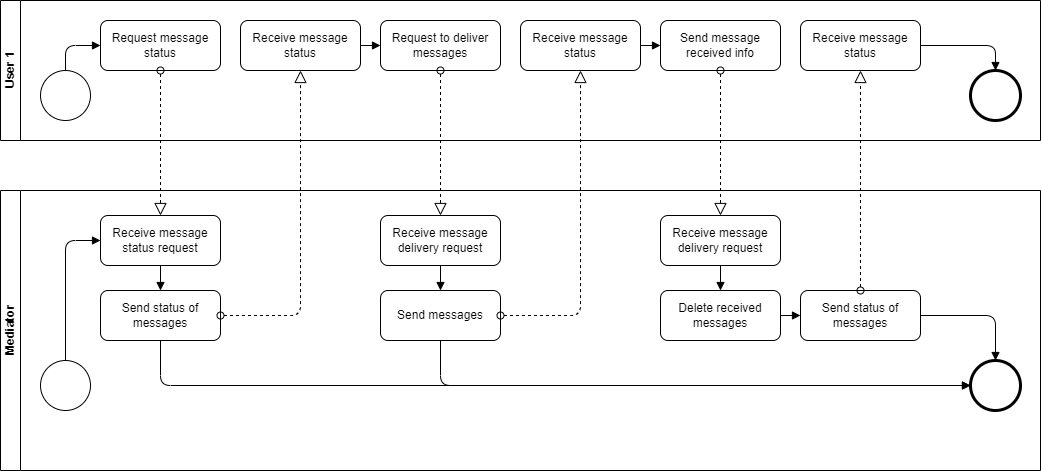

The diagram above was exported from draw.io. Its source (the exported page's mxGraphModel, read from the mxfile embedded in the PNG):
<mxGraphModel dx="1668" dy="965" grid="1" gridSize="10" guides="1" tooltips="1" connect="1" arrows="1" fold="1" page="1" pageScale="1" pageWidth="1654" pageHeight="2336" math="0" shadow="0">
  <root>
    <mxCell id="f-FXeoF4VYywqgSqr0h1-0" />
    <mxCell id="f-FXeoF4VYywqgSqr0h1-1" parent="f-FXeoF4VYywqgSqr0h1-0" />
    <mxCell id="aWQKsrGwJfmuKPNq6JRV-0" value="User 1&lt;br&gt;" style="swimlane;html=1;horizontal=0;startSize=20;" parent="f-FXeoF4VYywqgSqr0h1-1" vertex="1">
      <mxGeometry x="120" y="200" width="1040" height="140" as="geometry">
        <mxRectangle x="140" y="70" width="30" height="60" as="alternateBounds" />
      </mxGeometry>
    </mxCell>
    <mxCell id="aWQKsrGwJfmuKPNq6JRV-1" value="" style="shape=mxgraph.bpmn.shape;html=1;verticalLabelPosition=bottom;labelBackgroundColor=#ffffff;verticalAlign=top;align=center;perimeter=ellipsePerimeter;outlineConnect=0;outline=standard;symbol=general;" parent="aWQKsrGwJfmuKPNq6JRV-0" vertex="1">
      <mxGeometry x="40" y="70" width="50" height="50" as="geometry" />
    </mxCell>
    <mxCell id="aWQKsrGwJfmuKPNq6JRV-2" value="" style="endArrow=block;endFill=1;endSize=6;html=1;entryX=0;entryY=0.5;entryDx=0;entryDy=0;exitX=0.5;exitY=0;exitDx=0;exitDy=0;" parent="aWQKsrGwJfmuKPNq6JRV-0" source="aWQKsrGwJfmuKPNq6JRV-1" target="aWQKsrGwJfmuKPNq6JRV-3" edge="1">
      <mxGeometry x="-0.25" y="-5" width="100" relative="1" as="geometry">
        <mxPoint x="90" y="135" as="sourcePoint" />
        <mxPoint x="160" y="135" as="targetPoint" />
        <Array as="points">
          <mxPoint x="65" y="45" />
        </Array>
        <mxPoint as="offset" />
      </mxGeometry>
    </mxCell>
    <mxCell id="aWQKsrGwJfmuKPNq6JRV-3" value="Request message status" style="shape=ext;rounded=1;html=1;whiteSpace=wrap;" parent="aWQKsrGwJfmuKPNq6JRV-0" vertex="1">
      <mxGeometry x="100" y="20" width="120" height="50" as="geometry" />
    </mxCell>
    <mxCell id="aWQKsrGwJfmuKPNq6JRV-20" value="" style="shape=mxgraph.bpmn.shape;html=1;verticalLabelPosition=bottom;labelBackgroundColor=#ffffff;verticalAlign=top;align=center;perimeter=ellipsePerimeter;outlineConnect=0;outline=end;symbol=general;" parent="aWQKsrGwJfmuKPNq6JRV-0" vertex="1">
      <mxGeometry x="970" y="70" width="50" height="50" as="geometry" />
    </mxCell>
    <mxCell id="ozktAGTbLWU9xmWKNb86-0" value="Receive message status" style="shape=ext;rounded=1;html=1;whiteSpace=wrap;" vertex="1" parent="aWQKsrGwJfmuKPNq6JRV-0">
      <mxGeometry x="240" y="20" width="120" height="50" as="geometry" />
    </mxCell>
    <mxCell id="ozktAGTbLWU9xmWKNb86-3" value="Request to deliver messages" style="shape=ext;rounded=1;html=1;whiteSpace=wrap;" vertex="1" parent="aWQKsrGwJfmuKPNq6JRV-0">
      <mxGeometry x="380" y="20" width="120" height="50" as="geometry" />
    </mxCell>
    <mxCell id="ozktAGTbLWU9xmWKNb86-5" value="" style="endArrow=block;endFill=1;endSize=6;html=1;entryX=0;entryY=0.5;entryDx=0;entryDy=0;exitX=1;exitY=0.5;exitDx=0;exitDy=0;" edge="1" parent="aWQKsrGwJfmuKPNq6JRV-0" source="ozktAGTbLWU9xmWKNb86-0" target="ozktAGTbLWU9xmWKNb86-3">
      <mxGeometry x="-0.25" y="-5" width="100" relative="1" as="geometry">
        <mxPoint x="75" y="85" as="sourcePoint" />
        <mxPoint x="110" y="197" as="targetPoint" />
        <Array as="points" />
        <mxPoint as="offset" />
      </mxGeometry>
    </mxCell>
    <mxCell id="ozktAGTbLWU9xmWKNb86-11" value="Receive message status" style="shape=ext;rounded=1;html=1;whiteSpace=wrap;" vertex="1" parent="aWQKsrGwJfmuKPNq6JRV-0">
      <mxGeometry x="520" y="20" width="120" height="50" as="geometry" />
    </mxCell>
    <mxCell id="ozktAGTbLWU9xmWKNb86-12" value="" style="endArrow=block;endFill=1;endSize=6;html=1;exitX=1;exitY=0.5;exitDx=0;exitDy=0;entryX=0.5;entryY=0;entryDx=0;entryDy=0;" edge="1" parent="aWQKsrGwJfmuKPNq6JRV-0" source="ozktAGTbLWU9xmWKNb86-17" target="aWQKsrGwJfmuKPNq6JRV-20">
      <mxGeometry width="100" relative="1" as="geometry">
        <mxPoint x="340" y="222" as="sourcePoint" />
        <mxPoint x="710" y="250" as="targetPoint" />
        <Array as="points">
          <mxPoint x="995" y="45" />
        </Array>
      </mxGeometry>
    </mxCell>
    <mxCell id="ozktAGTbLWU9xmWKNb86-14" value="Send message received info" style="shape=ext;rounded=1;html=1;whiteSpace=wrap;" vertex="1" parent="aWQKsrGwJfmuKPNq6JRV-0">
      <mxGeometry x="660" y="20" width="120" height="50" as="geometry" />
    </mxCell>
    <mxCell id="ozktAGTbLWU9xmWKNb86-17" value="Receive message status" style="shape=ext;rounded=1;html=1;whiteSpace=wrap;" vertex="1" parent="aWQKsrGwJfmuKPNq6JRV-0">
      <mxGeometry x="800" y="20" width="120" height="50" as="geometry" />
    </mxCell>
    <mxCell id="ozktAGTbLWU9xmWKNb86-28" value="" style="endArrow=block;endFill=1;endSize=6;html=1;entryX=0;entryY=0.5;entryDx=0;entryDy=0;exitX=1;exitY=0.5;exitDx=0;exitDy=0;" edge="1" parent="aWQKsrGwJfmuKPNq6JRV-0" source="ozktAGTbLWU9xmWKNb86-11" target="ozktAGTbLWU9xmWKNb86-14">
      <mxGeometry x="-0.25" y="-5" width="100" relative="1" as="geometry">
        <mxPoint x="510" y="147" as="sourcePoint" />
        <mxPoint x="530" y="147" as="targetPoint" />
        <Array as="points" />
        <mxPoint as="offset" />
      </mxGeometry>
    </mxCell>
    <mxCell id="aWQKsrGwJfmuKPNq6JRV-21" value="Mediator" style="swimlane;html=1;horizontal=0;startSize=20;" parent="f-FXeoF4VYywqgSqr0h1-1" vertex="1">
      <mxGeometry x="120" y="390" width="1040" height="280" as="geometry">
        <mxRectangle x="140" y="70" width="30" height="60" as="alternateBounds" />
      </mxGeometry>
    </mxCell>
    <mxCell id="aWQKsrGwJfmuKPNq6JRV-22" value="" style="shape=mxgraph.bpmn.shape;html=1;verticalLabelPosition=bottom;labelBackgroundColor=#ffffff;verticalAlign=top;align=center;perimeter=ellipsePerimeter;outlineConnect=0;outline=standard;symbol=general;" parent="aWQKsrGwJfmuKPNq6JRV-21" vertex="1">
      <mxGeometry x="40" y="170" width="50" height="50" as="geometry" />
    </mxCell>
    <mxCell id="aWQKsrGwJfmuKPNq6JRV-23" value="" style="endArrow=block;endFill=1;endSize=6;html=1;entryX=0;entryY=0.5;entryDx=0;entryDy=0;exitX=0.5;exitY=0;exitDx=0;exitDy=0;" parent="aWQKsrGwJfmuKPNq6JRV-21" source="aWQKsrGwJfmuKPNq6JRV-22" target="aWQKsrGwJfmuKPNq6JRV-24" edge="1">
      <mxGeometry width="100" relative="1" as="geometry">
        <mxPoint x="90" y="115" as="sourcePoint" />
        <mxPoint x="160" y="45" as="targetPoint" />
        <Array as="points">
          <mxPoint x="65" y="50" />
        </Array>
      </mxGeometry>
    </mxCell>
    <mxCell id="aWQKsrGwJfmuKPNq6JRV-24" value="Receive message status request" style="shape=ext;rounded=1;html=1;whiteSpace=wrap;" parent="aWQKsrGwJfmuKPNq6JRV-21" vertex="1">
      <mxGeometry x="100" y="25" width="120" height="50" as="geometry" />
    </mxCell>
    <mxCell id="aWQKsrGwJfmuKPNq6JRV-33" value="Send status of messages" style="shape=ext;rounded=1;html=1;whiteSpace=wrap;" parent="aWQKsrGwJfmuKPNq6JRV-21" vertex="1">
      <mxGeometry x="100" y="100" width="120" height="50" as="geometry" />
    </mxCell>
    <mxCell id="aWQKsrGwJfmuKPNq6JRV-38" value="" style="shape=mxgraph.bpmn.shape;html=1;verticalLabelPosition=bottom;labelBackgroundColor=#ffffff;verticalAlign=top;align=center;perimeter=ellipsePerimeter;outlineConnect=0;outline=end;symbol=general;" parent="aWQKsrGwJfmuKPNq6JRV-21" vertex="1">
      <mxGeometry x="970" y="170" width="50" height="50" as="geometry" />
    </mxCell>
    <mxCell id="cDZ8MtzXGii3e06JBgJM-54" value="" style="endArrow=block;endFill=1;endSize=6;html=1;exitX=0.5;exitY=1;exitDx=0;exitDy=0;entryX=0;entryY=0.5;entryDx=0;entryDy=0;" parent="aWQKsrGwJfmuKPNq6JRV-21" source="aWQKsrGwJfmuKPNq6JRV-33" target="aWQKsrGwJfmuKPNq6JRV-38" edge="1">
      <mxGeometry width="100" relative="1" as="geometry">
        <mxPoint x="760" y="192.5" as="sourcePoint" />
        <mxPoint x="510" y="60" as="targetPoint" />
        <Array as="points">
          <mxPoint x="160" y="195" />
        </Array>
      </mxGeometry>
    </mxCell>
    <mxCell id="cDZ8MtzXGii3e06JBgJM-68" value="" style="endArrow=block;endFill=1;endSize=6;html=1;" parent="aWQKsrGwJfmuKPNq6JRV-21" edge="1">
      <mxGeometry width="100" relative="1" as="geometry">
        <mxPoint x="680" y="207.5" as="sourcePoint" />
        <mxPoint x="680" y="207.5" as="targetPoint" />
      </mxGeometry>
    </mxCell>
    <mxCell id="ozktAGTbLWU9xmWKNb86-1" value="" style="endArrow=block;endFill=1;endSize=6;html=1;exitX=0.5;exitY=1;exitDx=0;exitDy=0;entryX=0.5;entryY=0;entryDx=0;entryDy=0;" edge="1" parent="aWQKsrGwJfmuKPNq6JRV-21" source="aWQKsrGwJfmuKPNq6JRV-24" target="aWQKsrGwJfmuKPNq6JRV-33">
      <mxGeometry width="100" relative="1" as="geometry">
        <mxPoint x="170" y="180" as="sourcePoint" />
        <mxPoint x="515" y="305" as="targetPoint" />
        <Array as="points" />
      </mxGeometry>
    </mxCell>
    <mxCell id="ozktAGTbLWU9xmWKNb86-6" value="Receive message delivery request" style="shape=ext;rounded=1;html=1;whiteSpace=wrap;" vertex="1" parent="aWQKsrGwJfmuKPNq6JRV-21">
      <mxGeometry x="380" y="25" width="120" height="50" as="geometry" />
    </mxCell>
    <mxCell id="ozktAGTbLWU9xmWKNb86-8" value="Send messages" style="shape=ext;rounded=1;html=1;whiteSpace=wrap;" vertex="1" parent="aWQKsrGwJfmuKPNq6JRV-21">
      <mxGeometry x="380" y="100" width="120" height="50" as="geometry" />
    </mxCell>
    <mxCell id="ozktAGTbLWU9xmWKNb86-9" value="" style="endArrow=block;endFill=1;endSize=6;html=1;exitX=0.5;exitY=1;exitDx=0;exitDy=0;entryX=0.5;entryY=0;entryDx=0;entryDy=0;" edge="1" parent="aWQKsrGwJfmuKPNq6JRV-21" source="ozktAGTbLWU9xmWKNb86-6" target="ozktAGTbLWU9xmWKNb86-8">
      <mxGeometry width="100" relative="1" as="geometry">
        <mxPoint x="170" y="85" as="sourcePoint" />
        <mxPoint x="170" y="130" as="targetPoint" />
        <Array as="points" />
      </mxGeometry>
    </mxCell>
    <mxCell id="ozktAGTbLWU9xmWKNb86-13" value="" style="endArrow=block;endFill=1;endSize=6;html=1;exitX=0.5;exitY=1;exitDx=0;exitDy=0;entryX=0;entryY=0.5;entryDx=0;entryDy=0;" edge="1" parent="aWQKsrGwJfmuKPNq6JRV-21" source="ozktAGTbLWU9xmWKNb86-8" target="aWQKsrGwJfmuKPNq6JRV-38">
      <mxGeometry width="100" relative="1" as="geometry">
        <mxPoint x="170" y="180" as="sourcePoint" />
        <mxPoint x="717" y="325" as="targetPoint" />
        <Array as="points">
          <mxPoint x="440" y="195" />
        </Array>
      </mxGeometry>
    </mxCell>
    <mxCell id="ozktAGTbLWU9xmWKNb86-18" value="Receive message delivery request" style="shape=ext;rounded=1;html=1;whiteSpace=wrap;" vertex="1" parent="aWQKsrGwJfmuKPNq6JRV-21">
      <mxGeometry x="660" y="25" width="120" height="50" as="geometry" />
    </mxCell>
    <mxCell id="ozktAGTbLWU9xmWKNb86-22" value="" style="endArrow=block;endFill=1;endSize=6;html=1;exitX=1;exitY=0.5;exitDx=0;exitDy=0;entryX=0.5;entryY=0;entryDx=0;entryDy=0;" edge="1" parent="aWQKsrGwJfmuKPNq6JRV-21" source="ozktAGTbLWU9xmWKNb86-24" target="aWQKsrGwJfmuKPNq6JRV-38">
      <mxGeometry width="100" relative="1" as="geometry">
        <mxPoint x="720" y="165" as="sourcePoint" />
        <mxPoint x="980" y="235" as="targetPoint" />
        <Array as="points">
          <mxPoint x="995" y="125" />
        </Array>
      </mxGeometry>
    </mxCell>
    <mxCell id="ozktAGTbLWU9xmWKNb86-24" value="Send status of messages" style="shape=ext;rounded=1;html=1;whiteSpace=wrap;" vertex="1" parent="aWQKsrGwJfmuKPNq6JRV-21">
      <mxGeometry x="800" y="100" width="120" height="50" as="geometry" />
    </mxCell>
    <mxCell id="ozktAGTbLWU9xmWKNb86-26" value="Delete received messages" style="shape=ext;rounded=1;html=1;whiteSpace=wrap;" vertex="1" parent="aWQKsrGwJfmuKPNq6JRV-21">
      <mxGeometry x="660" y="100" width="120" height="50" as="geometry" />
    </mxCell>
    <mxCell id="ozktAGTbLWU9xmWKNb86-27" value="" style="endArrow=block;endFill=1;endSize=6;html=1;exitX=0.5;exitY=1;exitDx=0;exitDy=0;entryX=0.5;entryY=0;entryDx=0;entryDy=0;" edge="1" parent="aWQKsrGwJfmuKPNq6JRV-21" source="ozktAGTbLWU9xmWKNb86-18" target="ozktAGTbLWU9xmWKNb86-26">
      <mxGeometry width="100" relative="1" as="geometry">
        <mxPoint x="450" y="85" as="sourcePoint" />
        <mxPoint x="450" y="130" as="targetPoint" />
        <Array as="points" />
      </mxGeometry>
    </mxCell>
    <mxCell id="ozktAGTbLWU9xmWKNb86-29" value="" style="endArrow=block;endFill=1;endSize=6;html=1;entryX=0;entryY=0.5;entryDx=0;entryDy=0;exitX=1;exitY=0.5;exitDx=0;exitDy=0;" edge="1" parent="aWQKsrGwJfmuKPNq6JRV-21" source="ozktAGTbLWU9xmWKNb86-26" target="ozktAGTbLWU9xmWKNb86-24">
      <mxGeometry x="-0.25" y="-5" width="100" relative="1" as="geometry">
        <mxPoint x="650" y="-135" as="sourcePoint" />
        <mxPoint x="670" y="-135" as="targetPoint" />
        <Array as="points" />
        <mxPoint as="offset" />
      </mxGeometry>
    </mxCell>
    <mxCell id="aWQKsrGwJfmuKPNq6JRV-49" value="" style="startArrow=oval;startFill=0;startSize=7;endArrow=block;endFill=0;endSize=10;dashed=1;html=1;exitX=0.5;exitY=1;exitDx=0;exitDy=0;entryX=0.5;entryY=0;entryDx=0;entryDy=0;" parent="f-FXeoF4VYywqgSqr0h1-1" source="aWQKsrGwJfmuKPNq6JRV-3" target="aWQKsrGwJfmuKPNq6JRV-24" edge="1">
      <mxGeometry width="100" relative="1" as="geometry">
        <mxPoint x="320" y="450" as="sourcePoint" />
        <mxPoint x="370" y="370" as="targetPoint" />
      </mxGeometry>
    </mxCell>
    <mxCell id="cDZ8MtzXGii3e06JBgJM-66" value="" style="startArrow=oval;startFill=0;startSize=7;endArrow=block;endFill=0;endSize=10;dashed=1;html=1;exitX=1;exitY=0.5;exitDx=0;exitDy=0;entryX=0.5;entryY=1;entryDx=0;entryDy=0;" parent="f-FXeoF4VYywqgSqr0h1-1" source="aWQKsrGwJfmuKPNq6JRV-33" edge="1" target="ozktAGTbLWU9xmWKNb86-0">
      <mxGeometry width="100" relative="1" as="geometry">
        <mxPoint x="730" y="350" as="sourcePoint" />
        <mxPoint x="730" y="455" as="targetPoint" />
        <Array as="points">
          <mxPoint x="420" y="515" />
        </Array>
      </mxGeometry>
    </mxCell>
    <mxCell id="ozktAGTbLWU9xmWKNb86-7" value="" style="startArrow=oval;startFill=0;startSize=7;endArrow=block;endFill=0;endSize=10;dashed=1;html=1;exitX=0.5;exitY=1;exitDx=0;exitDy=0;entryX=0.5;entryY=0;entryDx=0;entryDy=0;" edge="1" parent="f-FXeoF4VYywqgSqr0h1-1" source="ozktAGTbLWU9xmWKNb86-3" target="ozktAGTbLWU9xmWKNb86-6">
      <mxGeometry width="100" relative="1" as="geometry">
        <mxPoint x="290" y="242" as="sourcePoint" />
        <mxPoint x="290" y="425" as="targetPoint" />
      </mxGeometry>
    </mxCell>
    <mxCell id="ozktAGTbLWU9xmWKNb86-10" value="" style="startArrow=oval;startFill=0;startSize=7;endArrow=block;endFill=0;endSize=10;dashed=1;html=1;exitX=1;exitY=0.5;exitDx=0;exitDy=0;entryX=0.5;entryY=1;entryDx=0;entryDy=0;" edge="1" parent="f-FXeoF4VYywqgSqr0h1-1" source="ozktAGTbLWU9xmWKNb86-8" target="ozktAGTbLWU9xmWKNb86-11">
      <mxGeometry width="100" relative="1" as="geometry">
        <mxPoint x="650" y="543" as="sourcePoint" />
        <mxPoint x="730" y="240" as="targetPoint" />
        <Array as="points">
          <mxPoint x="700" y="515" />
        </Array>
      </mxGeometry>
    </mxCell>
    <mxCell id="ozktAGTbLWU9xmWKNb86-19" value="" style="startArrow=oval;startFill=0;startSize=7;endArrow=block;endFill=0;endSize=10;dashed=1;html=1;exitX=0.5;exitY=1;exitDx=0;exitDy=0;entryX=0.5;entryY=0;entryDx=0;entryDy=0;" edge="1" parent="f-FXeoF4VYywqgSqr0h1-1" source="ozktAGTbLWU9xmWKNb86-14" target="ozktAGTbLWU9xmWKNb86-18">
      <mxGeometry width="100" relative="1" as="geometry">
        <mxPoint x="570" y="192" as="sourcePoint" />
        <mxPoint x="570" y="425" as="targetPoint" />
      </mxGeometry>
    </mxCell>
    <mxCell id="ozktAGTbLWU9xmWKNb86-23" value="" style="startArrow=oval;startFill=0;startSize=7;endArrow=block;endFill=0;endSize=10;dashed=1;html=1;exitX=0.5;exitY=0;exitDx=0;exitDy=0;entryX=0.5;entryY=1;entryDx=0;entryDy=0;" edge="1" parent="f-FXeoF4VYywqgSqr0h1-1" source="ozktAGTbLWU9xmWKNb86-24" target="ozktAGTbLWU9xmWKNb86-17">
      <mxGeometry width="100" relative="1" as="geometry">
        <mxPoint x="900" y="530" as="sourcePoint" />
        <mxPoint x="710" y="192" as="targetPoint" />
        <Array as="points" />
      </mxGeometry>
    </mxCell>
  </root>
</mxGraphModel>